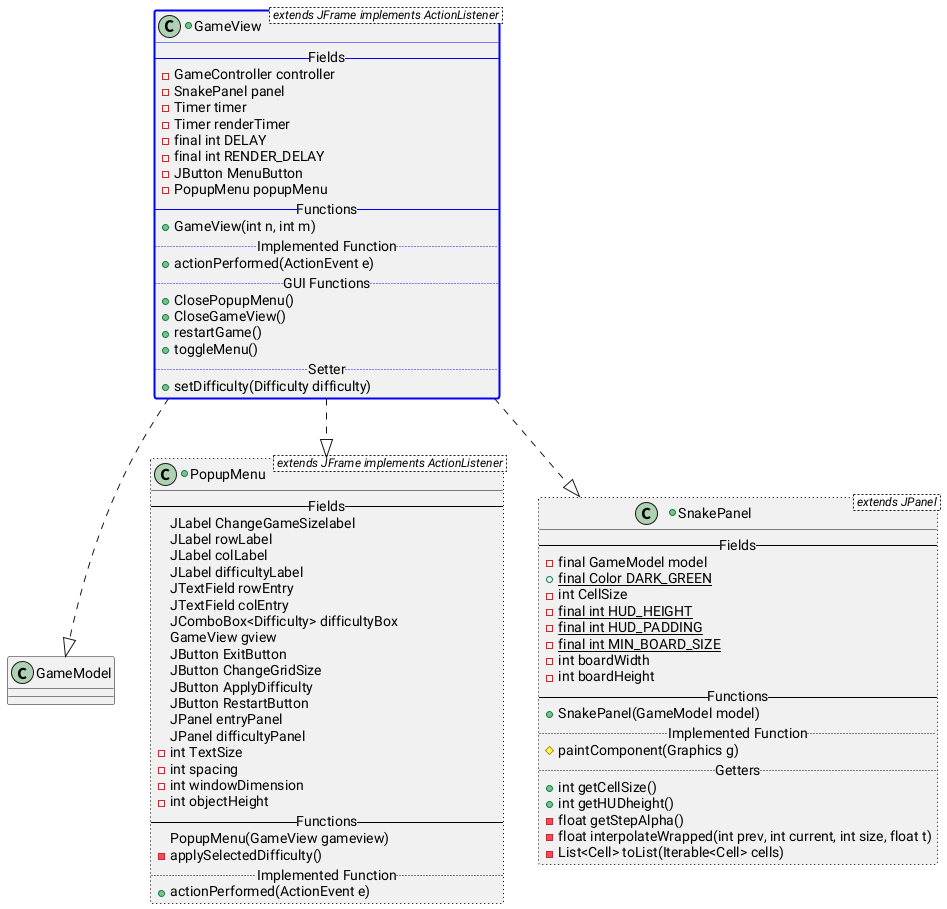

The diagram above was rendered by PlantUML. Its source (embedded in the PNG):
@startuml
GameView ..|> GameModel
GameView ..|> PopupMenu
GameView ..|> SnakePanel

+class PopupMenu < extends JFrame implements ActionListener > ##[dotted]black {
    -- Fields --
    JLabel ChangeGameSizelabel
    JLabel rowLabel
    JLabel colLabel
    JLabel difficultyLabel
    JTextField rowEntry
    JTextField colEntry
    JComboBox<Difficulty> difficultyBox
    GameView gview
    JButton ExitButton
    JButton ChangeGridSize
    JButton ApplyDifficulty
    JButton RestartButton
    JPanel entryPanel
    JPanel difficultyPanel
    -int TextSize
    -int spacing
    -int windowDimension
    -int objectHeight
    -- Functions --
    PopupMenu(GameView gameview)
    -applySelectedDifficulty()
    .. Implemented Function ..
    +actionPerformed(ActionEvent e)
}

+class SnakePanel < extends JPanel > ##[dotted]black {
    -- Fields --
    -final GameModel model
    +{static}final Color DARK_GREEN
    -int CellSize
    -{static}final int HUD_HEIGHT
    -{static}final int HUD_PADDING
    -{static}final int MIN_BOARD_SIZE
    -int boardWidth
    -int boardHeight
    -- Functions --
    +SnakePanel(GameModel model)
    .. Implemented Function ..
    #paintComponent(Graphics g)
    .. Getters ..
    +int getCellSize()
    +int getHUDheight()
    -float getStepAlpha()
    -float interpolateWrapped(int prev, int current, int size, float t)
    -List<Cell> toList(Iterable<Cell> cells)
}

+class GameView < extends JFrame implements ActionListener > ##[bold]blue {
    -- Fields --
    -GameController controller
    -SnakePanel panel
    -Timer timer
    -Timer renderTimer
    -final int DELAY
    -final int RENDER_DELAY
    -JButton MenuButton
    -PopupMenu popupMenu
    -- Functions --
    +GameView(int n, int m)
    ..Implemented Function..
    +actionPerformed(ActionEvent e)
    .. GUI Functions ..
    +ClosePopupMenu()
    +CloseGameView()
    +restartGame()
    +toggleMenu()
    .. Setter ..
    +setDifficulty(Difficulty difficulty)
}
@enduml